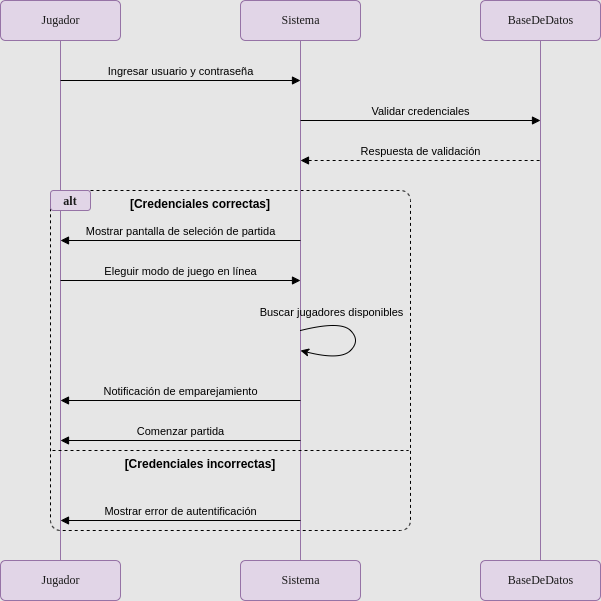

The diagram above was exported from draw.io. Its source (the exported page's mxGraphModel, read from the mxfile embedded in the PNG):
<mxGraphModel dx="422" dy="765" grid="1" gridSize="10" guides="1" tooltips="1" connect="1" arrows="1" fold="1" page="1" pageScale="1" pageWidth="827" pageHeight="1169" background="#E6E6E6" math="0" shadow="0">
  <root>
    <mxCell id="0" />
    <mxCell id="1" parent="0" />
    <mxCell id="36" value="" style="html=1;align=center;verticalAlign=top;rounded=1;absoluteArcSize=1;arcSize=20;dashed=1;fillColor=none;" vertex="1" parent="1">
      <mxGeometry x="170" y="230" width="360" height="340" as="geometry" />
    </mxCell>
    <mxCell id="2" value="Jugador" style="html=1;align=center;verticalAlign=middle;rounded=1;absoluteArcSize=1;arcSize=10;dashed=0;fillColor=#e1d5e7;strokeColor=#9673a6;fontFamily=Times New Roman;fontColor=#1A1A1A;" vertex="1" parent="1">
      <mxGeometry x="120" y="40" width="120" height="40" as="geometry" />
    </mxCell>
    <mxCell id="3" value="Sistema&lt;span style=&quot;font-size: 0px; text-align: start;&quot;&gt;%3CmxGraphModel%3E%3Croot%3E%3CmxCell%20id%3D%220%22%2F%3E%3CmxCell%20id%3D%221%22%20parent%3D%220%22%2F%3E%3CmxCell%20id%3D%222%22%20value%3D%22Jugador%22%20style%3D%22html%3D1%3Balign%3Dcenter%3BverticalAlign%3Dtop%3Brounded%3D1%3BabsoluteArcSize%3D1%3BarcSize%3D10%3Bdashed%3D0%3B%22%20vertex%3D%221%22%20parent%3D%221%22%3E%3CmxGeometry%20x%3D%2240%22%20y%3D%2240%22%20width%3D%22140%22%20height%3D%2240%22%20as%3D%22geometry%22%2F%3E%3C%2FmxCell%3E%3C%2Froot%3E%3C%2FmxGraphModel%3E&lt;/span&gt;" style="html=1;align=center;verticalAlign=middle;rounded=1;absoluteArcSize=1;arcSize=10;dashed=0;fillColor=#e1d5e7;strokeColor=#9673a6;fontFamily=Times New Roman;fontColor=#1A1A1A;" vertex="1" parent="1">
      <mxGeometry x="360" y="40" width="120" height="40" as="geometry" />
    </mxCell>
    <mxCell id="4" value="BaseDeDatos" style="html=1;align=center;verticalAlign=middle;rounded=1;absoluteArcSize=1;arcSize=10;dashed=0;fillColor=#e1d5e7;strokeColor=#9673a6;fontFamily=Times New Roman;fontColor=#1A1A1A;" vertex="1" parent="1">
      <mxGeometry x="600" y="40" width="120" height="40" as="geometry" />
    </mxCell>
    <mxCell id="5" value="Jugador" style="html=1;align=center;verticalAlign=middle;rounded=1;absoluteArcSize=1;arcSize=10;dashed=0;fillColor=#e1d5e7;strokeColor=#9673a6;fontFamily=Times New Roman;fontColor=#1A1A1A;" vertex="1" parent="1">
      <mxGeometry x="120" y="600" width="120" height="40" as="geometry" />
    </mxCell>
    <mxCell id="6" value="Sistema&lt;span style=&quot;font-size: 0px; text-align: start;&quot;&gt;%3CmxGraphModel%3E%3Croot%3E%3CmxCell%20id%3D%220%22%2F%3E%3CmxCell%20id%3D%221%22%20parent%3D%220%22%2F%3E%3CmxCell%20id%3D%222%22%20value%3D%22Jugador%22%20style%3D%22html%3D1%3Balign%3Dcenter%3BverticalAlign%3Dtop%3Brounded%3D1%3BabsoluteArcSize%3D1%3BarcSize%3D10%3Bdashed%3D0%3B%22%20vertex%3D%221%22%20parent%3D%221%22%3E%3CmxGeometry%20x%3D%2240%22%20y%3D%2240%22%20width%3D%22140%22%20height%3D%2240%22%20as%3D%22geometry%22%2F%3E%3C%2FmxCell%3E%3C%2Froot%3E%3C%2FmxGraphModel%3E&lt;/span&gt;" style="html=1;align=center;verticalAlign=middle;rounded=1;absoluteArcSize=1;arcSize=10;dashed=0;fillColor=#e1d5e7;strokeColor=#9673a6;fontFamily=Times New Roman;fontColor=#1A1A1A;" vertex="1" parent="1">
      <mxGeometry x="360" y="600" width="120" height="40" as="geometry" />
    </mxCell>
    <mxCell id="7" value="BaseDeDatos" style="html=1;align=center;verticalAlign=middle;rounded=1;absoluteArcSize=1;arcSize=10;dashed=0;fillColor=#e1d5e7;strokeColor=#9673a6;fontFamily=Times New Roman;fontColor=#1A1A1A;" vertex="1" parent="1">
      <mxGeometry x="600" y="600" width="120" height="40" as="geometry" />
    </mxCell>
    <mxCell id="10" value="" style="endArrow=none;endFill=0;endSize=12;html=1;fillColor=#e1d5e7;strokeColor=#9673a6;fontColor=#1A1A1A;" edge="1" parent="1" source="2" target="5">
      <mxGeometry width="160" relative="1" as="geometry">
        <mxPoint x="250" y="390" as="sourcePoint" />
        <mxPoint x="410" y="390" as="targetPoint" />
      </mxGeometry>
    </mxCell>
    <mxCell id="12" value="" style="endArrow=none;endFill=0;endSize=12;html=1;fillColor=#e1d5e7;strokeColor=#9673a6;fontColor=#1A1A1A;" edge="1" parent="1" source="3" target="6">
      <mxGeometry width="160" relative="1" as="geometry">
        <mxPoint x="190" y="90" as="sourcePoint" />
        <mxPoint x="190" y="610" as="targetPoint" />
      </mxGeometry>
    </mxCell>
    <mxCell id="13" value="" style="endArrow=none;endFill=0;endSize=12;html=1;fillColor=#e1d5e7;strokeColor=#9673a6;fontColor=#1A1A1A;" edge="1" parent="1" source="4" target="7">
      <mxGeometry width="160" relative="1" as="geometry">
        <mxPoint x="520" y="90" as="sourcePoint" />
        <mxPoint x="520" y="610" as="targetPoint" />
      </mxGeometry>
    </mxCell>
    <mxCell id="17" value="Ingresar usuario y contraseña" style="html=1;verticalAlign=bottom;endArrow=block;labelBackgroundColor=none;" edge="1" parent="1">
      <mxGeometry width="80" relative="1" as="geometry">
        <mxPoint x="180" y="120" as="sourcePoint" />
        <mxPoint x="420" y="120" as="targetPoint" />
      </mxGeometry>
    </mxCell>
    <mxCell id="18" value="Validar credenciales" style="html=1;verticalAlign=bottom;endArrow=block;labelBackgroundColor=none;" edge="1" parent="1">
      <mxGeometry width="80" relative="1" as="geometry">
        <mxPoint x="420" y="160" as="sourcePoint" />
        <mxPoint x="660" y="160" as="targetPoint" />
      </mxGeometry>
    </mxCell>
    <mxCell id="19" value="Respuesta de validación" style="html=1;verticalAlign=bottom;endArrow=none;startArrow=block;startFill=1;endFill=0;dashed=1;labelBackgroundColor=none;" edge="1" parent="1">
      <mxGeometry width="80" relative="1" as="geometry">
        <mxPoint x="420" y="200" as="sourcePoint" />
        <mxPoint x="660" y="200" as="targetPoint" />
      </mxGeometry>
    </mxCell>
    <mxCell id="20" value="Mostrar pantalla de seleción de partida" style="html=1;verticalAlign=bottom;endArrow=none;startArrow=block;startFill=1;endFill=0;labelBackgroundColor=none;" edge="1" parent="1">
      <mxGeometry width="80" relative="1" as="geometry">
        <mxPoint x="180" y="280" as="sourcePoint" />
        <mxPoint x="420" y="280" as="targetPoint" />
      </mxGeometry>
    </mxCell>
    <mxCell id="21" value="Eleguir modo de juego en línea" style="html=1;verticalAlign=bottom;endArrow=block;labelBackgroundColor=none;" edge="1" parent="1">
      <mxGeometry width="80" relative="1" as="geometry">
        <mxPoint x="180" y="320" as="sourcePoint" />
        <mxPoint x="420" y="320" as="targetPoint" />
      </mxGeometry>
    </mxCell>
    <mxCell id="23" value="Notificación de emparejamiento" style="html=1;verticalAlign=bottom;endArrow=none;startArrow=block;startFill=1;endFill=0;labelBackgroundColor=none;" edge="1" parent="1">
      <mxGeometry width="80" relative="1" as="geometry">
        <mxPoint x="180" y="440" as="sourcePoint" />
        <mxPoint x="420" y="440" as="targetPoint" />
      </mxGeometry>
    </mxCell>
    <mxCell id="24" value="Comenzar partida" style="html=1;verticalAlign=bottom;endArrow=none;startArrow=block;startFill=1;endFill=0;labelBackgroundColor=none;" edge="1" parent="1">
      <mxGeometry width="80" relative="1" as="geometry">
        <mxPoint x="180" y="480" as="sourcePoint" />
        <mxPoint x="420" y="480" as="targetPoint" />
      </mxGeometry>
    </mxCell>
    <mxCell id="25" value="Mostrar error de autentificación" style="html=1;verticalAlign=bottom;endArrow=none;startArrow=block;startFill=1;endFill=0;labelBackgroundColor=none;" edge="1" parent="1">
      <mxGeometry width="80" relative="1" as="geometry">
        <mxPoint x="180" y="560" as="sourcePoint" />
        <mxPoint x="420" y="560" as="targetPoint" />
      </mxGeometry>
    </mxCell>
    <mxCell id="28" value="" style="curved=1;endArrow=classic;html=1;" edge="1" parent="1">
      <mxGeometry width="50" height="50" relative="1" as="geometry">
        <mxPoint x="420" y="370" as="sourcePoint" />
        <mxPoint x="420" y="390" as="targetPoint" />
        <Array as="points">
          <mxPoint x="460" y="360" />
          <mxPoint x="480" y="380" />
          <mxPoint x="460" y="400" />
        </Array>
      </mxGeometry>
    </mxCell>
    <mxCell id="29" value="Buscar jugadores disponibles" style="edgeLabel;html=1;align=center;verticalAlign=middle;resizable=0;points=[];labelBackgroundColor=none;" vertex="1" connectable="0" parent="28">
      <mxGeometry x="-0.4874" y="-3" relative="1" as="geometry">
        <mxPoint x="-5" y="-13" as="offset" />
      </mxGeometry>
    </mxCell>
    <mxCell id="38" value="alt" style="text;align=center;fontStyle=1;verticalAlign=middle;spacingLeft=3;spacingRight=3;strokeColor=#9673a6;rotatable=0;points=[[0,0.5],[1,0.5]];portConstraint=eastwest;fillColor=#e1d5e7;rounded=1;fontFamily=Times New Roman;fontColor=#1A1A1A;" vertex="1" parent="1">
      <mxGeometry x="170" y="230" width="40" height="20" as="geometry" />
    </mxCell>
    <mxCell id="39" value="" style="html=1;verticalAlign=bottom;endArrow=none;startArrow=none;startFill=0;endFill=0;dashed=1;" edge="1" parent="1">
      <mxGeometry width="80" relative="1" as="geometry">
        <mxPoint x="172" y="490" as="sourcePoint" />
        <mxPoint x="528" y="490" as="targetPoint" />
      </mxGeometry>
    </mxCell>
    <mxCell id="40" value="[Credenciales correctas]" style="text;align=center;fontStyle=1;verticalAlign=middle;spacingLeft=3;spacingRight=3;strokeColor=none;rotatable=0;points=[[0,0.5],[1,0.5]];portConstraint=eastwest;rounded=1;" vertex="1" parent="1">
      <mxGeometry x="280" y="230" width="80" height="26" as="geometry" />
    </mxCell>
    <mxCell id="41" value="[Credenciales incorrectas]" style="text;align=center;fontStyle=1;verticalAlign=middle;spacingLeft=3;spacingRight=3;strokeColor=none;rotatable=0;points=[[0,0.5],[1,0.5]];portConstraint=eastwest;rounded=1;" vertex="1" parent="1">
      <mxGeometry x="280" y="490" width="80" height="26" as="geometry" />
    </mxCell>
  </root>
</mxGraphModel>